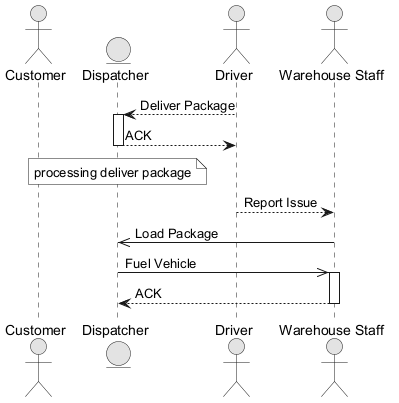

The diagram above was rendered by PlantUML. Its source (embedded in the PNG):
@startuml
skinparam monochrome true
actor "Customer" as C
entity "Dispatcher" as D
actor "Driver" as D2
actor "Warehouse Staff" as WS
D2 --> D : Deliver Package
activate D
D --> D2 : ACK
deactivate D
note over D : processing deliver package
D2 --> WS : Report Issue
WS ->> D : Load Package
D ->> WS : Fuel Vehicle
activate WS
WS --> D : ACK
deactivate WS
@enduml